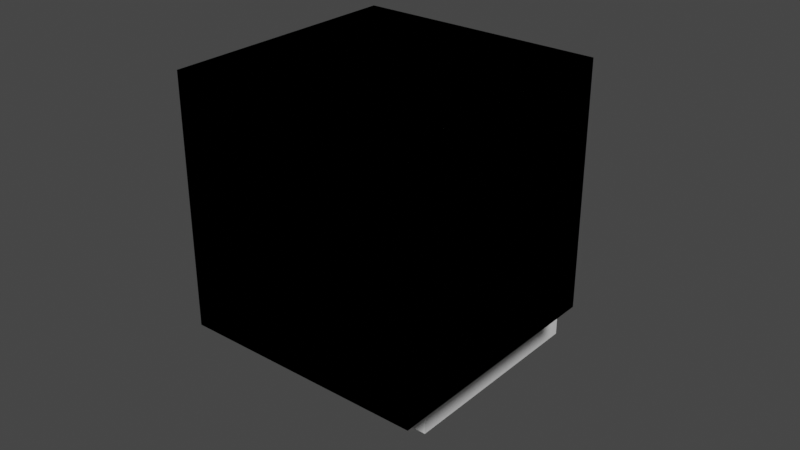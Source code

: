 # Source: WorkflowExample.blend  (saved by Blender 3.6.13; exported with 4.5.12 LTS)
import bpy
from mathutils import Matrix  # noqa: F401  (used for matrix-valued properties, if any)

bpy.ops.wm.read_factory_settings(use_empty=True)
scene = bpy.context.scene
scene.name = 'Scene'

# ---- collections
col_collection = bpy.data.collections.new('Collection'); scene.collection.children.link(col_collection)

# ---- materials (node trees are filled in below, after node groups)
mat_material = bpy.data.materials.new('Material')
mat_material.alpha_threshold = 0.0
mat_material.use_transparent_shadow = False
mat_material.roughness = 0.5
mat_material.line_color = (0.0, 0.0, 0.0, 1.0)

# ---- material node trees
mat_material.use_nodes = True; mat_material.node_tree.nodes.clear()
_N = mat_material.node_tree.nodes; _L = mat_material.node_tree.links
n0 = _N.new('ShaderNodeOutputMaterial'); n0.name = 'Material Output'; n0.location = (300, 300)
n1 = _N.new('ShaderNodeBsdfPrincipled'); n1.name = 'Principled BSDF'; n1.location = (10, 300)
n1.distribution = 'GGX'
n1.subsurface_method = 'RANDOM_WALK_SKIN'
n1.inputs[3].default_value = 1.45
n1.inputs[27].default_value = (0.0, 0.0, 0.0, 1.0)
n1.inputs[28].default_value = 1.0
_L.new(n1.outputs[0], n0.inputs[0])
n0.is_active_output = True

# ---- world
world_world = bpy.data.worlds.new('World'); scene.world = world_world
world_world.use_nodes = True; world_world.node_tree.nodes.clear()
_N = world_world.node_tree.nodes; _L = world_world.node_tree.links
n0 = _N.new('ShaderNodeOutputWorld'); n0.name = 'World Output'; n0.location = (300, 300)
n1 = _N.new('ShaderNodeBackground'); n1.name = 'Background'; n1.location = (10, 300)
n1.inputs[0].default_value = (0.05088, 0.05088, 0.05088, 1.0)
_L.new(n1.outputs[0], n0.inputs[0])
n0.is_active_output = True
world_world.color = (0.05088, 0.05088, 0.05088)
world_world.use_sun_shadow = False
world_world.sun_shadow_jitter_overblur = 0.0

# ---- meshes
me_cube = bpy.data.meshes.new('Cube')
me_cube.from_pydata([(1.0, 1.0, 1.0), (1.0, 1.0, -1.0), (1.0, -1.0, 1.0), (1.0, -1.0, -1.0), (-1.0, 1.0, 1.0), (-1.0, 1.0, -1.0), (-1.0, -1.0, 1.0), (-1.0, -1.0, -1.0)], [], [(0, 4, 6, 2), (3, 2, 6, 7), (7, 6, 4, 5), (5, 1, 3, 7), (1, 0, 2, 3), (5, 4, 0, 1)])
_uv = me_cube.uv_layers.new(name='UVMap')
_uv.uv.foreach_set('vector', [0.625, 0.5, 0.875, 0.5, 0.875, 0.75, 0.625, 0.75, 0.375, 0.75, 0.625, 0.75, 0.625, 1.0, 0.375, 1.0, 0.375, 0.0, 0.625, 0.0, 0.625, 0.25, 0.375, 0.25, 0.125, 0.5, 0.375, 0.5, 0.375, 0.75, 0.125, 0.75, 0.375, 0.5, 0.625, 0.5, 0.625, 0.75, 0.375, 0.75, 0.375, 0.25, 0.625, 0.25, 0.625, 0.5, 0.375, 0.5])
me_cube.materials.append(mat_material)
me_cube.use_mirror_vertex_groups = False
me_cube.update()
me_cube_001 = bpy.data.meshes.new('Cube.001')
me_cube_001.from_pydata([(-1.0, -1.0, -1.0), (-1.0, -1.0, 1.0), (-1.0, 1.0, -1.0), (-1.0, 1.0, 1.0), (1.0, -1.0, -1.0), (1.0, -1.0, 1.0), (1.0, 1.0, -1.0), (1.0, 1.0, 1.0)], [], [(0, 1, 3, 2), (2, 3, 7, 6), (6, 7, 5, 4), (4, 5, 1, 0), (2, 6, 4, 0), (7, 3, 1, 5)])
_uv = me_cube_001.uv_layers.new(name='UVMap')
_uv.uv.foreach_set('vector', [0.375, 0.0, 0.625, 0.0, 0.625, 0.25, 0.375, 0.25, 0.375, 0.25, 0.625, 0.25, 0.625, 0.5, 0.375, 0.5, 0.375, 0.5, 0.625, 0.5, 0.625, 0.75, 0.375, 0.75, 0.375, 0.75, 0.625, 0.75, 0.625, 1.0, 0.375, 1.0, 0.125, 0.5, 0.375, 0.5, 0.375, 0.75, 0.125, 0.75, 0.625, 0.5, 0.875, 0.5, 0.875, 0.75, 0.625, 0.75])
me_cube_001.update()

# ---- objects
ob_cube = bpy.data.objects.new('Cube', me_cube)
ob_cube_001 = bpy.data.objects.new('Cube.001', me_cube_001)

# ---- transforms, parenting, visibility, modifiers, constraints
ob_cube.location = (0.0, 0.0, 0.0)
ob_cube.lock_rotations_4d = False
ob_cube.empty_display_type = 'ARROWS'
ob_cube.lineart.crease_threshold = 0.0
_m = ob_cube.modifiers.new('Boolean', 'BOOLEAN')
_m.object = ob_cube_001
_m.operation = 'UNION'
ob_cube_001.location = (0.9291, -1.36, 1.295)

# ---- collection membership
col_collection.objects.link(ob_cube)
col_collection.objects.link(ob_cube_001)

# ---- scene / render settings (as saved in the file)
scene.frame_start = 1; scene.frame_end = 250; scene.frame_set(1)
scene.render.engine = 'BLENDER_EEVEE_NEXT'
scene.cycles.sampling_pattern = 'TABULATED_SOBOL'
scene.view_settings.view_transform = 'Filmic'
bpy.context.view_layer.update()

# ---- added for rendering (the .blend has no active camera and no usable light): camera, sun
cam_auto = bpy.data.cameras.new('AutoCamera')
cam_auto.lens = 50.0
cam_auto.sensor_width = 36.0
cam_auto.clip_end = 1000.0
ob_auto_camera = bpy.data.objects.new('AutoCamera', cam_auto)
scene.collection.objects.link(ob_auto_camera)
ob_auto_camera.location = (5.5934, -6.83457, 4.75076)
ob_auto_camera.rotation_euler = (1.09748, -7.21219e-08, 0.694738)
scene.camera = ob_auto_camera
light_auto_sun = bpy.data.lights.new('AutoSun', 'SUN')
light_auto_sun.energy = 3.0
light_auto_sun.angle = 0.0523599
ob_auto_sun = bpy.data.objects.new('AutoSun', light_auto_sun)
scene.collection.objects.link(ob_auto_sun)
ob_auto_sun.rotation_euler = (0.872665, 0.174533, 0.523599)
bpy.context.view_layer.update()

